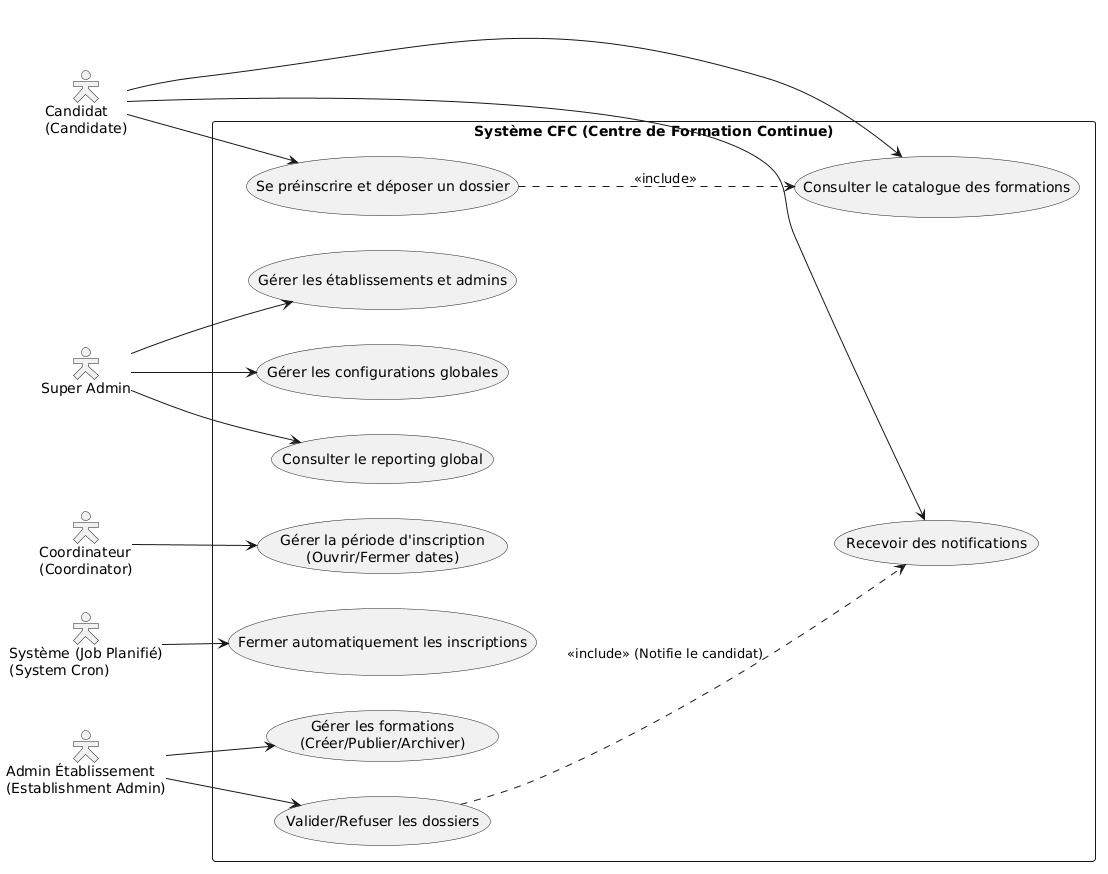

The diagram above was rendered by PlantUML. Its source (embedded in the PNG):
@startuml
left to right direction
skinparam packageStyle rectangle
skinparam actorStyle hollow

' Acteurs / Actors
actor "Super Admin" as SA
actor "Admin Établissement\n(Establishment Admin)" as AE
actor "Coordinateur\n(Coordinator)" as CO
actor "Candidat\n(Candidate)" as CA
actor "Système (Job Planifié)\n(System Cron)" as SYS

rectangle "Système CFC (Centre de Formation Continue)" {
  
  ' Cas d'utilisation globaux
  usecase "Gérer les établissements et admins" as UC1
  usecase "Gérer les configurations globales" as UC2
  usecase "Consulter le reporting global" as UC3
  
  ' Cas d'utilisation par établissement
  usecase "Gérer les formations\n(Créer/Publier/Archiver)" as UC4
  usecase "Valider/Refuser les dossiers" as UC5
  
  ' Cas d'utilisation par formation
  usecase "Gérer la période d'inscription\n(Ouvrir/Fermer dates)" as UC6
  
  ' Cas d'utilisation candidats
  usecase "Consulter le catalogue des formations" as UC7
  usecase "Se préinscrire et déposer un dossier" as UC8
  usecase "Recevoir des notifications" as UC9
  
  ' Cas d'utilisation système
  usecase "Fermer automatiquement les inscriptions" as UC10
}

' Relations Super Admin
SA --> UC1
SA --> UC2
SA --> UC3

' Relations Admin Etablissement
AE --> UC4
AE --> UC5

' Relations Coordinateur
CO --> UC6

' Relations Candidat
CA --> UC7
CA --> UC8
CA --> UC9

' Relations Système
SYS --> UC10

' Dépendances (Includes/Extends)
UC8 ..> UC7 : <<include>>
UC5 ..> UC9 : <<include>> (Notifie le candidat)
@enduml